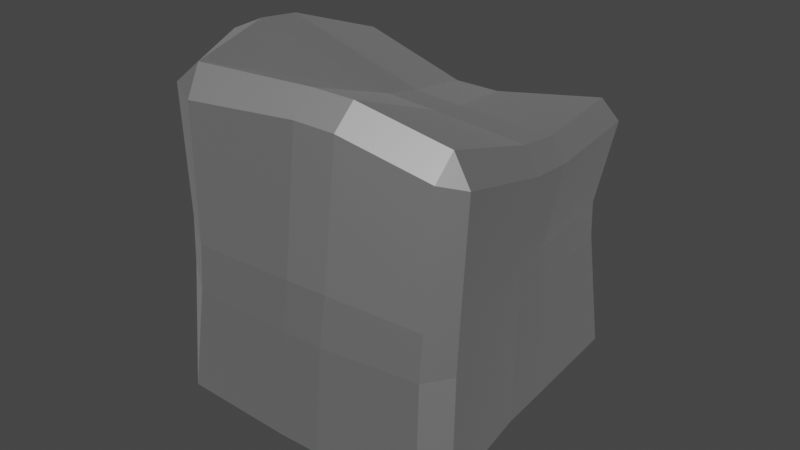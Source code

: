 # Source: BigRock4.blend  (saved by Blender 3.6.13; exported with 4.5.12 LTS)
import bpy
from mathutils import Matrix  # noqa: F401  (used for matrix-valued properties, if any)

bpy.ops.wm.read_factory_settings(use_empty=True)
scene = bpy.context.scene
scene.name = 'Scene'

# ---- materials (node trees are filled in below, after node groups)
mat_rock_003 = bpy.data.materials.new('Rock.003')
mat_rock_003.use_transparent_shadow = False
mat_rock_003.roughness = 0.5528
mat_rock_003.specular_intensity = 1.0
mat_rock_003.metallic = 1.0

# ---- material node trees
mat_rock_003.use_nodes = True; mat_rock_003.node_tree.nodes.clear()
_N = mat_rock_003.node_tree.nodes; _L = mat_rock_003.node_tree.links
n0 = _N.new('ShaderNodeBsdfPrincipled'); n0.name = 'Principled BSDF'; n0.location = (10, 300)
n0.distribution = 'GGX'
n0.subsurface_method = 'RANDOM_WALK_SKIN'
n0.inputs[1].default_value = 1.0
n0.inputs[2].default_value = 0.5528
n0.inputs[3].default_value = 1.45
n0.inputs[13].default_value = 1.0
n0.inputs[27].default_value = (0.0, 0.0, 0.0, 1.0)
n0.inputs[28].default_value = 1.0
n1 = _N.new('ShaderNodeOutputMaterial'); n1.name = 'Material Output'; n1.location = (300, 300)
n2 = _N.new('ShaderNodeNormalMap'); n2.name = 'Normal Map'; n2.location = (-300, -300)
n2.label = 'Normal/Map'
_L.new(n0.outputs[0], n1.inputs[0])
_L.new(n2.outputs[0], n0.inputs[5])
n1.is_active_output = True

# ---- world
world_world = bpy.data.worlds.new('World'); scene.world = world_world
world_world.use_nodes = True; world_world.node_tree.nodes.clear()
_N = world_world.node_tree.nodes; _L = world_world.node_tree.links
n0 = _N.new('ShaderNodeOutputWorld'); n0.name = 'World Output'; n0.location = (300, 300)
n1 = _N.new('ShaderNodeBackground'); n1.name = 'Background'; n1.location = (10, 300)
n1.inputs[0].default_value = (0.05088, 0.05088, 0.05088, 1.0)
_L.new(n1.outputs[0], n0.inputs[0])
n0.is_active_output = True
world_world.color = (0.05088, 0.05088, 0.05088)
world_world.use_sun_shadow = False
world_world.sun_shadow_jitter_overblur = 0.0

# ---- meshes
me_cube_022 = bpy.data.meshes.new('Cube.022')
me_cube_022.from_pydata([(-0.9206, -0.8989, -0.867), (-0.8161, -0.8868, -1.022), (-0.7601, -1.053, -0.8625), (-0.6939, -1.046, 1.033), (-0.5137, -1.132, 1.001), (-0.5347, -1.028, 1.17), (-0.9598, 0.737, -0.8671), (-0.8082, 0.8225, -0.8778), (-0.8258, 0.7473, -1.033), (-0.9952, 0.6965, 0.7531), (-0.8335, 0.6381, 0.8958), (-0.867, 0.8627, 0.6734), (0.9745, -0.8595, -0.8621), (0.8509, -1.001, -0.8651), (0.8291, -0.8571, -1.018), (1.064, -0.899, 0.8906), (0.9754, -0.9108, 1.067), (0.9724, -1.038, 0.9409), (0.615, 1.023, -0.8792), (0.7835, 0.8763, -0.8653), (0.6508, 0.8763, -1.022), (0.7118, 0.9106, 0.6284), (0.7588, 0.7386, 0.7797), (0.8708, 0.7474, 0.6661), (-0.2323, 0.7852, -1.114), (-0.2515, 0.8724, -0.9644), (-0.0145, 0.8924, -0.9541), (0.001481, 0.8115, -1.104), (-0.0114, 0.8722, 0.5281), (-0.2527, 0.8386, 0.5464), (-0.2091, 0.6934, 0.6713), (0.05246, 0.7417, 0.6505), (0.1991, -1.047, -0.8875), (-0.07216, -1.055, -0.884), (-0.1203, -0.8845, -1.063), (0.154, -0.8785, -1.066), (0.2007, -1.109, 1.068), (0.4459, -1.099, 1.062), (0.4425, -0.9607, 1.184), (0.1918, -0.9666, 1.187), (-1.069, -0.1395, -0.8384), (-1.085, 0.1435, -0.8283), (-0.9382, 0.1626, -1.047), (-0.931, -0.1199, -1.051), (-0.8612, -0.2415, 1.132), (-0.8181, -0.5233, 1.166), (-0.5926, -0.5284, 1.268), (-0.6229, -0.249, 1.227), (0.8299, 0.1337, -0.8812), (0.8464, -0.1473, -0.8866), (0.6986, -0.1416, -1.061), (0.6835, 0.1396, -1.056), (1.014, -0.2772, 0.7277), (0.9909, -0.004698, 0.6947), (0.9159, -0.02313, 0.8361), (0.9411, -0.2941, 0.8798), (0.1582, -0.3865, 0.9826), (0.4239, -0.3467, 0.9465), (0.3879, -0.07435, 0.8793), (0.1245, -0.1197, 0.919), (0.03187, -0.1191, -1.167), (-0.2254, -0.1143, -1.176), (-0.2405, 0.1759, -1.18), (0.01411, 0.1695, -1.17), (-0.5232, -1.125, 0.1829), (-0.7184, -1.0, 0.2415), (-0.7433, -0.9927, -0.05539), (-0.5579, -1.119, -0.1144), (-1.063, 0.7371, -0.09064), (-1.081, 0.7529, 0.1578), (-0.9366, 0.8474, 0.1282), (-0.9269, 0.8446, -0.1503), (0.5044, 1.02, -0.202), (0.5051, 1.019, 0.03015), (0.667, 0.9056, 0.04418), (0.6638, 0.926, -0.188), (0.9915, -0.8691, -0.1343), (1.008, -0.8744, 0.1521), (0.9138, -1.034, 0.1609), (0.886, -1.024, -0.1359), (0.09609, -1.143, -0.1072), (0.3335, -1.129, -0.1086), (0.3988, -1.146, 0.2255), (0.1586, -1.162, 0.2275), (-0.1566, 0.8486, -0.2753), (-0.4097, 0.8544, -0.2818), (-0.3994, 0.8514, 0.01996), (-0.1408, 0.8461, 0.0273), (0.8662, -0.1628, -0.1212), (0.8242, 0.129, -0.1287), (0.8311, 0.09818, 0.1161), (0.8708, -0.1912, 0.1287), (-1.121, 0.009675, 0.1716), (-1.046, -0.3256, 0.2044), (-1.018, -0.3911, 0.4937), (-1.104, -0.04582, 0.4665)], [], [(13, 79, 81, 32), (19, 75, 89, 48), (56, 46, 5, 39), (49, 88, 76, 12), (65, 3, 45, 94), (78, 17, 37, 82), (33, 80, 67, 2), (91, 52, 15, 77), (95, 44, 9, 69), (41, 92, 68, 6), (74, 23, 53, 90), (70, 11, 29, 86), (26, 84, 72, 18), (87, 28, 21, 73), (7, 71, 85, 25), (83, 36, 4, 64), (27, 20, 51, 63), (8, 24, 62, 42), (60, 50, 14, 35), (0, 66, 93, 40), (55, 57, 38, 16), (22, 31, 58, 54), (30, 10, 47, 59), (0, 1, 2), (3, 4, 5), (6, 7, 8), (9, 10, 11), (12, 13, 14), (15, 16, 17), (18, 19, 20), (21, 22, 23), (24, 25, 26, 27), (28, 29, 30, 31), (32, 33, 34, 35), (36, 37, 38, 39), (40, 41, 42, 43), (44, 45, 46, 47), (48, 49, 50, 51), (52, 53, 54, 55), (56, 57, 58, 59), (60, 61, 62, 63), (64, 65, 66, 67), (68, 69, 70, 71), (72, 73, 74, 75), (76, 77, 78, 79), (80, 81, 82, 83), (84, 85, 86, 87), (88, 89, 90, 91), (92, 93, 94, 95), (43, 1, 0, 40), (64, 4, 3, 65), (47, 10, 9, 44), (71, 7, 6, 68), (24, 8, 7, 25), (31, 22, 21, 28), (75, 19, 18, 72), (51, 20, 19, 48), (55, 16, 15, 52), (79, 13, 12, 76), (35, 14, 13, 32), (39, 5, 4, 36), (20, 27, 26, 18), (10, 30, 29, 11), (1, 34, 33, 2), (16, 38, 37, 17), (56, 39, 38, 57), (60, 35, 34, 61), (80, 33, 32, 81), (84, 26, 25, 85), (8, 42, 41, 6), (5, 46, 45, 3), (14, 50, 49, 12), (22, 54, 53, 23), (30, 59, 58, 31), (27, 63, 62, 24), (61, 43, 42, 62), (57, 55, 54, 58), (46, 56, 59, 47), (50, 60, 63, 51), (88, 49, 48, 89), (92, 41, 40, 93), (2, 67, 66, 0), (11, 70, 69, 9), (23, 74, 73, 21), (17, 78, 77, 15), (36, 83, 82, 37), (28, 87, 86, 29), (52, 91, 90, 53), (44, 95, 94, 45), (65, 94, 93, 66), (74, 90, 89, 75), (70, 86, 85, 71), (78, 82, 81, 79), (83, 64, 67, 80), (91, 77, 76, 88), (87, 73, 72, 84), (95, 69, 68, 92), (43, 61, 34, 1)])
me_cube_022.polygons.foreach_set('use_smooth', [True] * 98)
_k = set([(0, 1), (0, 2), (0, 40), (0, 66), (1, 2), (1, 34), (1, 43), (2, 33), (2, 67), (3, 4), (3, 5), (3, 45), (3, 65), (4, 5), (4, 36), (4, 64), (5, 39), (5, 46), (6, 7), (6, 8), (6, 41), (6, 68), (7, 8), (7, 25), (7, 71), (8, 24), (8, 42), (9, 10), (9, 11), (9, 44), (9, 69), (10, 11), (10, 30), (10, 47), (11, 29), (11, 70), (12, 13), (12, 14), (12, 49), (12, 76), (13, 14), (13, 32), (13, 79), (14, 35), (14, 50), (15, 16), (15, 17), (15, 52), (15, 77), (16, 17), (16, 38), (16, 55), (17, 37), (17, 78), (18, 19), (18, 20), (18, 26), (18, 72), (19, 20), (19, 48), (19, 75), (20, 27), (20, 51), (21, 22), (21, 23), (21, 28), (21, 73), (22, 23), (22, 31), (22, 54), (23, 53), (23, 74), (24, 25), (24, 27), (24, 62), (25, 26), (25, 85), (26, 27), (26, 84), (27, 63), (28, 29), (28, 31), (28, 87), (29, 30), (29, 86), (30, 31), (30, 59), (31, 58), (32, 33), (32, 35), (32, 81), (33, 34), (33, 80), (34, 35), (34, 61), (35, 60), (36, 37), (36, 39), (36, 83), (37, 38), (37, 82), (38, 39), (38, 57), (39, 56), (40, 41), (40, 43), (40, 93), (41, 42), (41, 92), (42, 43), (42, 62), (43, 61), (44, 45), (44, 47), (44, 95), (45, 46), (45, 94), (46, 47), (46, 56), (47, 59), (48, 49), (48, 89), (49, 50), (49, 88), (50, 51), (50, 60), (51, 63), (52, 53), (52, 55), (52, 91), (53, 54), (53, 90), (54, 55), (54, 58), (55, 57), (56, 57), (56, 59), (57, 58), (58, 59), (60, 61), (60, 63), (61, 62), (62, 63), (64, 65), (64, 67), (64, 83), (65, 66), (65, 94), (66, 67), (66, 93), (67, 80), (68, 69), (68, 71), (68, 92), (69, 70), (69, 95), (70, 71), (70, 86), (71, 85), (72, 73), (72, 75), (72, 84), (73, 74), (73, 87), (74, 75), (74, 90), (75, 89), (76, 77), (76, 79), (77, 91), (78, 79), (78, 82), (79, 81), (80, 81), (80, 83), (81, 82), (82, 83), (84, 85), (84, 87), (85, 86), (86, 87), (88, 89), (88, 91), (89, 90), (90, 91), (92, 93), (92, 95), (93, 94), (94, 95)])
me_cube_022.attributes.new('sharp_edge', 'BOOLEAN', 'EDGE').data.foreach_set('value', [ (min(e.vertices), max(e.vertices)) in _k for e in me_cube_022.edges])
me_cube_022.materials.append(mat_rock_003)
me_cube_022.update()
me_cube_022.normals_split_custom_set([tuple(v) for v in zip(*[iter([0.1229, -0.989, -0.08225, 0.1229, -0.989, -0.08225, 0.1229, -0.989, -0.08225, 0.1229, -0.989, -0.08225, 0.9874, 0.135, 0.08233, 0.9874, 0.135, 0.08233, 0.9874, 0.135, 0.08233, 0.9874, 0.135, 0.08233, 0.1632, 0.1107, 0.9804, 0.1632, 0.1107, 0.9804, 0.1632, 0.1107, 0.9804, 0.1632, 0.1107, 0.9804, 0.9842, 0.1757, -0.02136, 0.9824, 0.1851, -0.02662, 0.9833, 0.1805, -0.02405, 0.9842, 0.1757, -0.02136, -0.9211, -0.3775, 0.09528, -0.9211, -0.3775, 0.09528, -0.9211, -0.3775, 0.09528, -0.9211, -0.3775, 0.09528, 0.1667, -0.9859, 0.01523, 0.1667, -0.9859, 0.01523, 0.1667, -0.9859, 0.01523, 0.1667, -0.9859, 0.01523, -0.02025, -0.9952, -0.09572, -0.02025, -0.9952, -0.09572, -0.02025, -0.9952, -0.09572, -0.02025, -0.9952, -0.09572, 0.9831, 0.1212, -0.1368, 0.9831, 0.1212, -0.1368, 0.9831, 0.1212, -0.1368, 0.9831, 0.1212, -0.1368, -0.9649, 0.04071, 0.2593, -0.9649, 0.04071, 0.2593, -0.9649, 0.04071, 0.2593, -0.9649, 0.04071, 0.2593, -0.9902, 0.1211, -0.06896, -0.9902, 0.1211, -0.06896, -0.9902, 0.1211, -0.06896, -0.9902, 0.1211, -0.06896, 0.9541, 0.1574, -0.2548, 0.9541, 0.1574, -0.2548, 0.9541, 0.1574, -0.2548, 0.9541, 0.1574, -0.2548, 0.01632, 0.9999, -0.005561, 0.01632, 0.9999, -0.005561, 0.01632, 0.9999, -0.005561, 0.01632, 0.9999, -0.005561, -0.2272, 0.9738, -0.008994, -0.2272, 0.9738, -0.008994, -0.2272, 0.9738, -0.008994, -0.2272, 0.9738, -0.008994, -0.1607, 0.9793, 0.1229, -0.1607, 0.9793, 0.1229, -0.1607, 0.9793, 0.1229, -0.1607, 0.9793, 0.1229, -0.05845, 0.9982, -0.01441, -0.05845, 0.9982, -0.01441, -0.05845, 0.9982, -0.01441, -0.05845, 0.9982, -0.01441, -0.01198, -0.9995, 0.02759, -0.01198, -0.9995, 0.02759, -0.01198, -0.9995, 0.02759, -0.01198, -0.9995, 0.02759, 0.1452, 0.07584, -0.9865, 0.1452, 0.07584, -0.9865, 0.1452, 0.07584, -0.9865, 0.1452, 0.07584, -0.9865, -0.1658, 0.08212, -0.9827, -0.1658, 0.08212, -0.9827, -0.1658, 0.08212, -0.9827, -0.1658, 0.08212, -0.9827, 0.114, -0.07735, -0.9905, 0.114, -0.07735, -0.9905, 0.114, -0.07735, -0.9905, 0.114, -0.07735, -0.9905, -0.9485, -0.3118, 0.05542, -0.9485, -0.3118, 0.05542, -0.9485, -0.3118, 0.05542, -0.9485, -0.3118, 0.05542, 0.132, 0.3282, 0.9354, 0.132, 0.3282, 0.9354, 0.132, 0.3282, 0.9354, 0.132, 0.3282, 0.9354, -0.07463, 0.1547, 0.9851, -0.07463, 0.1547, 0.9851, -0.07463, 0.1547, 0.9851, -0.07463, 0.1547, 0.9851, 0.2871, 0.3898, 0.875, 0.2871, 0.3898, 0.875, 0.2871, 0.3898, 0.875, 0.2871, 0.3898, 0.875, -0.6088, -0.6455, -0.4611, -0.6088, -0.6455, -0.4611, -0.6088, -0.6455, -0.4611, -0.3136, -0.8249, 0.4703, -0.3136, -0.8249, 0.4703, -0.3136, -0.8249, 0.4703, -0.4804, 0.8093, -0.338, -0.4804, 0.8093, -0.338, -0.4804, 0.8093, -0.338, -0.38, 0.6216, 0.685, -0.38, 0.6216, 0.685, -0.38, 0.6216, 0.685, 0.6179, -0.5257, -0.5846, 0.6179, -0.5257, -0.5846, 0.6179, -0.5257, -0.5846, 0.8265, -0.406, 0.3899, 0.8265, -0.406, 0.3899, 0.8265, -0.406, 0.3899, 0.5914, 0.6313, -0.5017, 0.5914, 0.6313, -0.5017, 0.5914, 0.6313, -0.5017, 0.5222, 0.6392, 0.5646, 0.5222, 0.6392, 0.5646, 0.5222, 0.6392, 0.5646, -0.06373, 0.8675, -0.4934, -0.06373, 0.8675, -0.4934, -0.06373, 0.8675, -0.4934, -0.06373, 0.8675, -0.4934, -0.04864, 0.6565, 0.7528, -0.04864, 0.6565, 0.7528, -0.04864, 0.6565, 0.7528, -0.04864, 0.6565, 0.7528, 0.01089, -0.7243, -0.6894, 0.01089, -0.7243, -0.6894, 0.01089, -0.7243, -0.6894, 0.01089, -0.7243, -0.6894, 0.03472, -0.6518, 0.7576, 0.03472, -0.6518, 0.7576, 0.03472, -0.6518, 0.7576, 0.03472, -0.6518, 0.7576, -0.8335, -0.01973, -0.5522, -0.8335, -0.01973, -0.5522, -0.8335, -0.01973, -0.5522, -0.8335, -0.01973, -0.5522, -0.3888, 0.07293, 0.9184, -0.3888, 0.07293, 0.9184, -0.3888, 0.07293, 0.9184, -0.3888, 0.07293, 0.9184, 0.7633, 0.06241, -0.643, 0.7638, 0.05478, -0.6431, 0.7638, 0.05478, -0.6431, 0.7636, 0.05873, -0.6431, 0.8763, 0.1433, 0.4599, 0.8763, 0.1433, 0.4599, 0.8763, 0.1433, 0.4599, 0.8763, 0.1433, 0.4599, 0.09853, 0.2466, 0.9641, 0.09853, 0.2466, 0.9641, 0.09853, 0.2466, 0.9641, 0.09853, 0.2466, 0.9641, 0.03561, -0.008164, -0.9993, 0.03561, -0.008164, -0.9993, 0.03561, -0.008164, -0.9993, 0.03561, -0.008164, -0.9993, -0.5424, -0.8394, 0.03576, -0.5424, -0.8394, 0.03576, -0.5424, -0.8394, 0.03576, -0.5424, -0.8394, 0.03576, -0.5954, 0.8012, -0.05914, -0.5954, 0.8012, -0.05914, -0.5954, 0.8012, -0.05914, -0.5954, 0.8012, -0.05914, 0.5416, 0.84, 0.0342, 0.5416, 0.84, 0.0342, 0.5416, 0.84, 0.0342, 0.5416, 0.84, 0.0342, 0.8406, -0.5361, -0.07719, 0.84, -0.5373, -0.0755, 0.84, -0.5373, -0.07543, 0.8406, -0.5361, -0.07719, 0.06412, -0.9958, -0.06478, 0.06412, -0.9958, -0.06478, 0.06412, -0.9958, -0.06478, 0.06412, -0.9958, -0.06478, 0.02161, 0.9997, 0.008244, 0.02161, 0.9997, 0.008244, 0.02161, 0.9997, 0.008244, 0.02161, 0.9997, 0.008244, 0.9903, 0.1391, -0.006406, 0.9903, 0.1391, -0.006406, 0.9903, 0.1391, -0.006406, 0.9903, 0.1391, -0.006406, -0.9735, -0.2268, 0.0297, -0.9735, -0.2268, 0.0297, -0.9735, -0.2268, 0.0297, -0.9735, -0.2268, 0.0297, -0.8199, -0.1418, -0.5547, -0.8199, -0.1418, -0.5547, -0.8199, -0.1418, -0.5547, -0.8199, -0.1418, -0.5547, -0.4941, -0.8692, -0.01824, -0.4941, -0.8692, -0.01824, -0.4941, -0.8692, -0.01824, -0.4941, -0.8692, -0.01824, -0.4662, 0.2428, 0.8507, -0.4662, 0.2428, 0.8507, -0.4662, 0.2428, 0.8507, -0.4662, 0.2428, 0.8507, -0.5704, 0.8157, -0.09631, -0.5704, 0.8157, -0.09631, -0.5704, 0.8157, -0.09631, -0.5704, 0.8157, -0.09631, -0.1349, 0.8743, -0.4663, -0.1349, 0.8743, -0.4663, -0.1349, 0.8743, -0.4663, -0.1349, 0.8743, -0.4663, -0.1375, 0.6365, 0.7589, -0.1375, 0.6365, 0.7589, -0.1375, 0.6365, 0.7589, -0.1375, 0.6365, 0.7589, 0.5871, 0.8063, 0.0718, 0.5871, 0.8063, 0.0718, 0.5871, 0.8063, 0.0718, 0.5871, 0.8063, 0.0718, 0.7636, 0.05873, -0.6431, 0.7633, 0.06253, -0.643, 0.7633, 0.06253, -0.643, 0.7633, 0.06241, -0.643, 0.8745, 0.1859, 0.448, 0.8745, 0.1859, 0.448, 0.8745, 0.1859, 0.448, 0.8745, 0.1859, 0.448, 0.7911, -0.6102, -0.04175, 0.7911, -0.6102, -0.04175, 0.7911, -0.6102, -0.04175, 0.7911, -0.6102, -0.04175, 0.07259, -0.7179, -0.6924, 0.07259, -0.7179, -0.6924, 0.07259, -0.7179, -0.6924, 0.07259, -0.7179, -0.6924, 0.00725, -0.7596, 0.6504, 0.00725, -0.7596, 0.6504, 0.00725, -0.7596, 0.6504, 0.00725, -0.7596, 0.6504, -0.04382, 0.7848, -0.6181, -0.04382, 0.7848, -0.6181, -0.04382, 0.7848, -0.6181, -0.04382, 0.7848, -0.6181, 0.1806, 0.693, 0.6979, 0.1806, 0.693, 0.6979, 0.1806, 0.693, 0.6979, 0.1806, 0.693, 0.6979, -0.03121, -0.7129, -0.7006, -0.03121, -0.7129, -0.7006, -0.03121, -0.7129, -0.7006, -0.03121, -0.7129, -0.7006, 0.2294, -0.6652, 0.7105, 0.2294, -0.6652, 0.7105, 0.2294, -0.6652, 0.7105, 0.2294, -0.6652, 0.7105, 0.03996, 0.3483, 0.9365, 0.03996, 0.3483, 0.9365, 0.03996, 0.3483, 0.9365, 0.03996, 0.3483, 0.9365, 0.01089, -0.1374, -0.9905, 0.01089, -0.1374, -0.9905, 0.01089, -0.1374, -0.9905, 0.01089, -0.1374, -0.9905, 0.04365, -0.9921, -0.1173, 0.04365, -0.9921, -0.1173, 0.04365, -0.9921, -0.1173, 0.04365, -0.9921, -0.1173, -0.03005, 0.9988, 0.0387, -0.03005, 0.9988, 0.0387, -0.03005, 0.9988, 0.0387, -0.03005, 0.9988, 0.0387, -0.8045, 0.1499, -0.5747, -0.8045, 0.1499, -0.5747, -0.8045, 0.1499, -0.5747, -0.8045, 0.1499, -0.5747, -0.5011, -0.2744, 0.8207, -0.5011, -0.2744, 0.8207, -0.5011, -0.2744, 0.8207, -0.5011, -0.2744, 0.8207, 0.7447, 0.104, -0.6592, 0.7447, 0.104, -0.6592, 0.7447, 0.104, -0.6592, 0.7447, 0.104, -0.6592, 0.7844, 0.177, 0.5945, 0.7844, 0.177, 0.5945, 0.7844, 0.177, 0.5945, 0.7844, 0.177, 0.5945, 0.05581, 0.3013, 0.9519, 0.05581, 0.3013, 0.9519, 0.05581, 0.3013, 0.9519, 0.05581, 0.3013, 0.9519, 0.03632, 0.1038, -0.9939, 0.03632, 0.1038, -0.9939, 0.03632, 0.1038, -0.9939, 0.03632, 0.1038, -0.9939, -0.1804, -0.00758, -0.9836, -0.1804, -0.00758, -0.9836, -0.1804, -0.00758, -0.9836, -0.1804, -0.00758, -0.9836, 0.08178, 0.2082, 0.9747, 0.08178, 0.2082, 0.9747, 0.08178, 0.2082, 0.9747, 0.08178, 0.2082, 0.9747, 0.3258, 0.2147, 0.9207, 0.3258, 0.2147, 0.9207, 0.3258, 0.2147, 0.9207, 0.3258, 0.2147, 0.9207, 0.1636, 0.01422, -0.9864, 0.1636, 0.01422, -0.9864, 0.1636, 0.01422, -0.9864, 0.1636, 0.01422, -0.9864, 0.9948, 0.1016, -0.007924, 0.9948, 0.1016, -0.007924, 0.9948, 0.1016, -0.007924, 0.9948, 0.1016, -0.007924, -0.989, -0.1448, -0.02919, -0.989, -0.1448, -0.02919, -0.989, -0.1448, -0.02919, -0.989, -0.1448, -0.02919, -0.6219, -0.7798, 0.07164, -0.6219, -0.7798, 0.07164, -0.6219, -0.7798, 0.07164, -0.6219, -0.7798, 0.07164, -0.6615, 0.7408, 0.1168, -0.6615, 0.7408, 0.1168, -0.6615, 0.7408, 0.1168, -0.6615, 0.7408, 0.1168, 0.6577, 0.7511, -0.05688, 0.6577, 0.7511, -0.05688, 0.6577, 0.7511, -0.05688, 0.6577, 0.7511, -0.05688, 0.8394, -0.5385, -0.07373, 0.84, -0.5373, -0.07543, 0.84, -0.5373, -0.0755, 0.8394, -0.5385, -0.07373, 0.05513, -0.9969, 0.0564, 0.05513, -0.9969, 0.0564, 0.05513, -0.9969, 0.0564, 0.05513, -0.9969, 0.0564, -0.05639, 0.9984, 0.00225, -0.05639, 0.9984, 0.00225, -0.05639, 0.9984, 0.00225, -0.05639, 0.9984, 0.00225, 0.9679, 0.08982, -0.2349, 0.9679, 0.08982, -0.2349, 0.9679, 0.08982, -0.2349, 0.9679, 0.08982, -0.2349, -0.9475, -0.1678, 0.2721, -0.9475, -0.1678, 0.2721, -0.9475, -0.1678, 0.2721, -0.9475, -0.1678, 0.2721, -0.8995, -0.4359, 0.02769, -0.8995, -0.4359, 0.02769, -0.8995, -0.4359, 0.02769, -0.8995, -0.4359, 0.02769, 0.9801, 0.1983, 0.0006199, 0.9801, 0.1983, 0.0006199, 0.9801, 0.1983, 0.0006199, 0.9801, 0.1983, 0.0006199, -0.01297, 0.9999, 0.0004433, -0.01297, 0.9999, 0.0004433, -0.01297, 0.9999, 0.0004433, -0.01297, 0.9999, 0.0004433, 0.1929, -0.9787, -0.06976, 0.1929, -0.9787, -0.06976, 0.1929, -0.9787, -0.06976, 0.1929, -0.9787, -0.06976, -0.04485, -0.9985, -0.03109, -0.04485, -0.9985, -0.03109, -0.04485, -0.9985, -0.03109, -0.04485, -0.9985, -0.03109, 0.9823, 0.1852, -0.02672, 0.9823, 0.1852, -0.02672, 0.9833, 0.1805, -0.02405, 0.9824, 0.1851, -0.02662, -0.2561, 0.9666, 0.01425, -0.2561, 0.9666, 0.01425, -0.2561, 0.9666, 0.01425, -0.2561, 0.9666, 0.01425, -0.9985, 0.05398, 0.003786, -0.9985, 0.05398, 0.003786, -0.9985, 0.05398, 0.003786, -0.9985, 0.05398, 0.003786, -0.1166, -0.1077, -0.9873, -0.1166, -0.1077, -0.9873, -0.1166, -0.1077, -0.9873, -0.1166, -0.1077, -0.9873])] * 3)])

# ---- objects
ob_bigrock4 = bpy.data.objects.new('BigRock4', me_cube_022)

# ---- transforms, parenting, visibility, modifiers, constraints
ob_bigrock4.location = (0.0, 0.0, 0.0)
ob_bigrock4.scale = (6.158, 6.158, 6.158)
ob_bigrock4.color = (0.8, 0.8, 0.8, 1.0)

# ---- collection membership
scene.collection.objects.link(ob_bigrock4)

# ---- scene / render settings (as saved in the file)
scene.frame_start = 1; scene.frame_end = 250; scene.frame_set(1)
scene.render.engine = 'BLENDER_EEVEE_NEXT'
scene.cycles.sampling_pattern = 'TABULATED_SOBOL'
scene.view_settings.view_transform = 'Filmic'
bpy.context.view_layer.update()

# ---- added for rendering (the .blend has no active camera and no usable light): camera, sun
cam_auto = bpy.data.cameras.new('AutoCamera')
cam_auto.lens = 50.0
cam_auto.sensor_width = 36.0
cam_auto.clip_end = 1000.0
ob_auto_camera = bpy.data.objects.new('AutoCamera', cam_auto)
scene.collection.objects.link(ob_auto_camera)
ob_auto_camera.location = (22.2846, -27.379, 18.2405)
ob_auto_camera.rotation_euler = (1.09748, -7.21219e-08, 0.694738)
scene.camera = ob_auto_camera
light_auto_sun = bpy.data.lights.new('AutoSun', 'SUN')
light_auto_sun.energy = 3.0
light_auto_sun.angle = 0.0523599
ob_auto_sun = bpy.data.objects.new('AutoSun', light_auto_sun)
scene.collection.objects.link(ob_auto_sun)
ob_auto_sun.rotation_euler = (0.872665, 0.174533, 0.523599)
bpy.context.view_layer.update()
